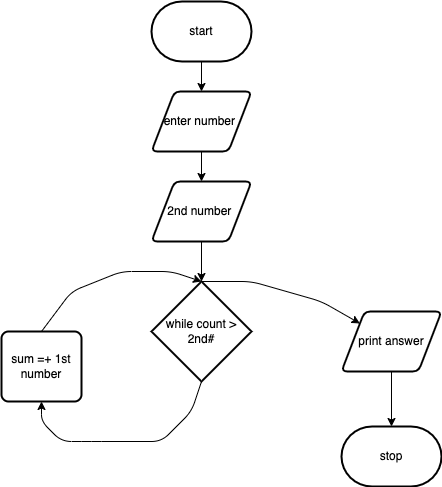

The diagram above was exported from draw.io. Its source (the exported page's mxGraphModel, read from the mxfile embedded in the PNG):
<mxGraphModel dx="598" dy="491" grid="1" gridSize="10" guides="1" tooltips="1" connect="1" arrows="1" fold="1" page="1" pageScale="1" pageWidth="850" pageHeight="1100" math="0" shadow="0">
  <root>
    <mxCell id="0" />
    <mxCell id="1" parent="0" />
    <mxCell id="10" value="" style="edgeStyle=none;html=1;" edge="1" parent="1" source="11" target="13">
      <mxGeometry relative="1" as="geometry" />
    </mxCell>
    <mxCell id="11" value="start" style="strokeWidth=2;html=1;shape=mxgraph.flowchart.terminator;whiteSpace=wrap;" vertex="1" parent="1">
      <mxGeometry x="260" y="160" width="100" height="60" as="geometry" />
    </mxCell>
    <mxCell id="12" value="" style="edgeStyle=none;html=1;" edge="1" parent="1" source="13" target="15">
      <mxGeometry relative="1" as="geometry" />
    </mxCell>
    <mxCell id="13" value="enter number&amp;nbsp;" style="shape=parallelogram;html=1;strokeWidth=2;perimeter=parallelogramPerimeter;whiteSpace=wrap;rounded=1;arcSize=12;size=0.23;" vertex="1" parent="1">
      <mxGeometry x="260" y="250" width="100" height="60" as="geometry" />
    </mxCell>
    <mxCell id="14" value="" style="edgeStyle=none;html=1;" edge="1" parent="1" source="15" target="18">
      <mxGeometry relative="1" as="geometry" />
    </mxCell>
    <mxCell id="15" value="2nd number&amp;nbsp;" style="shape=parallelogram;html=1;strokeWidth=2;perimeter=parallelogramPerimeter;whiteSpace=wrap;rounded=1;arcSize=12;size=0.23;" vertex="1" parent="1">
      <mxGeometry x="260" y="340" width="100" height="60" as="geometry" />
    </mxCell>
    <mxCell id="16" value="" style="edgeStyle=none;html=1;exitX=0.5;exitY=1;exitDx=0;exitDy=0;exitPerimeter=0;" edge="1" parent="1" source="18" target="20">
      <mxGeometry relative="1" as="geometry">
        <Array as="points">
          <mxPoint x="300" y="570" />
          <mxPoint x="270" y="600" />
          <mxPoint x="200" y="600" />
          <mxPoint x="170" y="600" />
          <mxPoint x="150" y="580" />
        </Array>
      </mxGeometry>
    </mxCell>
    <mxCell id="17" value="" style="edgeStyle=none;html=1;" edge="1" parent="1" target="22">
      <mxGeometry relative="1" as="geometry">
        <mxPoint x="310" y="440" as="sourcePoint" />
        <Array as="points">
          <mxPoint x="360" y="440" />
          <mxPoint x="430" y="460" />
        </Array>
      </mxGeometry>
    </mxCell>
    <mxCell id="18" value="while count &amp;gt; 2nd#" style="strokeWidth=2;html=1;shape=mxgraph.flowchart.decision;whiteSpace=wrap;" vertex="1" parent="1">
      <mxGeometry x="260" y="440" width="100" height="100" as="geometry" />
    </mxCell>
    <mxCell id="19" style="edgeStyle=none;html=1;entryX=0.5;entryY=0;entryDx=0;entryDy=0;entryPerimeter=0;exitX=0.5;exitY=0;exitDx=0;exitDy=0;" edge="1" parent="1" source="20" target="18">
      <mxGeometry relative="1" as="geometry">
        <Array as="points">
          <mxPoint x="180" y="450" />
          <mxPoint x="230" y="430" />
          <mxPoint x="280" y="430" />
        </Array>
      </mxGeometry>
    </mxCell>
    <mxCell id="20" value="sum =+ 1st number" style="rounded=1;whiteSpace=wrap;html=1;absoluteArcSize=1;arcSize=14;strokeWidth=2;" vertex="1" parent="1">
      <mxGeometry x="110" y="490" width="80" height="70" as="geometry" />
    </mxCell>
    <mxCell id="21" value="" style="edgeStyle=none;html=1;" edge="1" parent="1" source="22" target="23">
      <mxGeometry relative="1" as="geometry" />
    </mxCell>
    <mxCell id="22" value="print answer" style="shape=parallelogram;html=1;strokeWidth=2;perimeter=parallelogramPerimeter;whiteSpace=wrap;rounded=1;arcSize=12;size=0.23;" vertex="1" parent="1">
      <mxGeometry x="450" y="470" width="100" height="60" as="geometry" />
    </mxCell>
    <mxCell id="23" value="stop" style="strokeWidth=2;html=1;shape=mxgraph.flowchart.terminator;whiteSpace=wrap;" vertex="1" parent="1">
      <mxGeometry x="450" y="585" width="100" height="60" as="geometry" />
    </mxCell>
  </root>
</mxGraphModel>